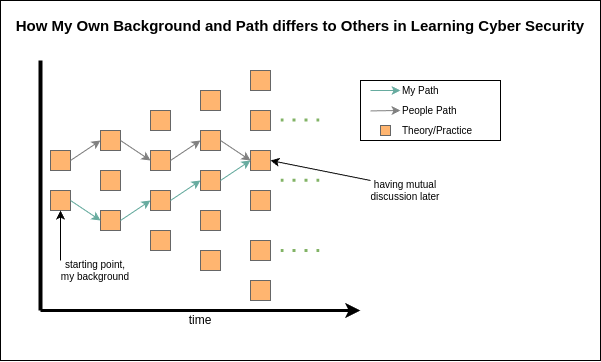

The diagram above was exported from draw.io. Its source (the exported page's mxGraphModel, read from the mxfile embedded in the PNG):
<mxGraphModel dx="730" dy="487" grid="1" gridSize="10" guides="1" tooltips="1" connect="1" arrows="1" fold="1" page="1" pageScale="1" pageWidth="1169" pageHeight="827" math="0" shadow="0">
  <root>
    <mxCell id="0" />
    <mxCell id="1" parent="0" />
    <mxCell id="DiGOYPERcLBxTuMjYQXi-53" value="" style="rounded=0;whiteSpace=wrap;html=1;" vertex="1" parent="1">
      <mxGeometry x="40" y="40" width="600" height="360" as="geometry" />
    </mxCell>
    <mxCell id="DiGOYPERcLBxTuMjYQXi-5" value="" style="rounded=1;whiteSpace=wrap;html=1;fillColor=#FFB570;strokeColor=#666666;arcSize=0;fontColor=#333333;" vertex="1" parent="1">
      <mxGeometry x="140" y="250" width="20" height="20" as="geometry" />
    </mxCell>
    <mxCell id="DiGOYPERcLBxTuMjYQXi-7" value="" style="rounded=1;whiteSpace=wrap;html=1;fillColor=#FFB570;strokeColor=#666666;arcSize=0;fontColor=#333333;" vertex="1" parent="1">
      <mxGeometry x="140" y="210" width="20" height="20" as="geometry" />
    </mxCell>
    <mxCell id="DiGOYPERcLBxTuMjYQXi-8" value="" style="rounded=1;whiteSpace=wrap;html=1;fillColor=#FFB570;strokeColor=#666666;arcSize=0;fontColor=#333333;" vertex="1" parent="1">
      <mxGeometry x="240" y="290" width="20" height="20" as="geometry" />
    </mxCell>
    <mxCell id="DiGOYPERcLBxTuMjYQXi-9" value="" style="rounded=1;whiteSpace=wrap;html=1;fillColor=#FFB570;strokeColor=#666666;arcSize=0;fontColor=#333333;" vertex="1" parent="1">
      <mxGeometry x="240" y="250" width="20" height="20" as="geometry" />
    </mxCell>
    <mxCell id="DiGOYPERcLBxTuMjYQXi-10" value="" style="rounded=1;whiteSpace=wrap;html=1;fillColor=#FFB570;strokeColor=#666666;arcSize=0;fontColor=#333333;" vertex="1" parent="1">
      <mxGeometry x="240" y="210" width="20" height="20" as="geometry" />
    </mxCell>
    <mxCell id="DiGOYPERcLBxTuMjYQXi-11" value="" style="rounded=1;whiteSpace=wrap;html=1;fillColor=#FFB570;strokeColor=#666666;arcSize=0;fontColor=#333333;" vertex="1" parent="1">
      <mxGeometry x="190" y="190" width="20" height="20" as="geometry" />
    </mxCell>
    <mxCell id="DiGOYPERcLBxTuMjYQXi-12" value="" style="rounded=1;whiteSpace=wrap;html=1;fillColor=#FFB570;strokeColor=#666666;arcSize=0;fontColor=#333333;" vertex="1" parent="1">
      <mxGeometry x="190" y="150" width="20" height="20" as="geometry" />
    </mxCell>
    <mxCell id="DiGOYPERcLBxTuMjYQXi-13" value="" style="rounded=1;whiteSpace=wrap;html=1;fillColor=#FFB570;strokeColor=#666666;arcSize=0;fontColor=#333333;" vertex="1" parent="1">
      <mxGeometry x="240" y="170" width="20" height="20" as="geometry" />
    </mxCell>
    <mxCell id="DiGOYPERcLBxTuMjYQXi-14" value="" style="rounded=1;whiteSpace=wrap;html=1;fillColor=#FFB570;strokeColor=#666666;arcSize=0;fontColor=#333333;" vertex="1" parent="1">
      <mxGeometry x="190" y="270" width="20" height="20" as="geometry" />
    </mxCell>
    <mxCell id="DiGOYPERcLBxTuMjYQXi-15" value="" style="rounded=1;whiteSpace=wrap;html=1;fillColor=#FFB570;strokeColor=#666666;arcSize=0;fontColor=#333333;" vertex="1" parent="1">
      <mxGeometry x="190" y="230" width="20" height="20" as="geometry" />
    </mxCell>
    <mxCell id="DiGOYPERcLBxTuMjYQXi-16" value="" style="rounded=1;whiteSpace=wrap;html=1;fillColor=#FFB570;strokeColor=#666666;arcSize=0;fontColor=#333333;" vertex="1" parent="1">
      <mxGeometry x="240" y="130" width="20" height="20" as="geometry" />
    </mxCell>
    <mxCell id="DiGOYPERcLBxTuMjYQXi-17" value="" style="rounded=1;whiteSpace=wrap;html=1;fillColor=#FFB570;strokeColor=#666666;arcSize=0;fontColor=#333333;" vertex="1" parent="1">
      <mxGeometry x="140" y="170" width="20" height="20" as="geometry" />
    </mxCell>
    <mxCell id="DiGOYPERcLBxTuMjYQXi-18" value="" style="rounded=1;whiteSpace=wrap;html=1;fillColor=#FFB570;strokeColor=#666666;arcSize=0;fontColor=#333333;" vertex="1" parent="1">
      <mxGeometry x="90" y="230" width="20" height="20" as="geometry" />
    </mxCell>
    <mxCell id="DiGOYPERcLBxTuMjYQXi-19" value="" style="rounded=1;whiteSpace=wrap;html=1;fillColor=#FFB570;strokeColor=#666666;arcSize=0;fontColor=#333333;" vertex="1" parent="1">
      <mxGeometry x="90" y="190" width="20" height="20" as="geometry" />
    </mxCell>
    <mxCell id="DiGOYPERcLBxTuMjYQXi-24" value="" style="endArrow=none;dashed=1;html=1;dashPattern=1 3;strokeWidth=3;rounded=0;fillColor=#d5e8d4;strokeColor=#82b366;" edge="1" parent="1">
      <mxGeometry width="50" height="50" relative="1" as="geometry">
        <mxPoint x="320" y="159.52" as="sourcePoint" />
        <mxPoint x="360" y="159.52" as="targetPoint" />
      </mxGeometry>
    </mxCell>
    <mxCell id="DiGOYPERcLBxTuMjYQXi-25" value="" style="endArrow=none;dashed=1;html=1;dashPattern=1 3;strokeWidth=3;rounded=0;fillColor=#d5e8d4;strokeColor=#82b366;" edge="1" parent="1">
      <mxGeometry width="50" height="50" relative="1" as="geometry">
        <mxPoint x="320" y="219.76000000000002" as="sourcePoint" />
        <mxPoint x="360" y="219.76000000000002" as="targetPoint" />
      </mxGeometry>
    </mxCell>
    <mxCell id="DiGOYPERcLBxTuMjYQXi-26" value="" style="endArrow=none;dashed=1;html=1;dashPattern=1 3;strokeWidth=3;rounded=0;fillColor=#d5e8d4;strokeColor=#82b366;" edge="1" parent="1">
      <mxGeometry width="50" height="50" relative="1" as="geometry">
        <mxPoint x="320" y="290" as="sourcePoint" />
        <mxPoint x="360" y="290" as="targetPoint" />
      </mxGeometry>
    </mxCell>
    <mxCell id="DiGOYPERcLBxTuMjYQXi-27" value="time" style="text;html=1;align=center;verticalAlign=middle;whiteSpace=wrap;rounded=0;" vertex="1" parent="1">
      <mxGeometry x="210" y="350" width="60" height="20" as="geometry" />
    </mxCell>
    <mxCell id="DiGOYPERcLBxTuMjYQXi-30" value="" style="endArrow=classic;html=1;rounded=0;entryX=0.5;entryY=1;entryDx=0;entryDy=0;" edge="1" parent="1" target="DiGOYPERcLBxTuMjYQXi-18">
      <mxGeometry width="50" height="50" relative="1" as="geometry">
        <mxPoint x="100" y="300" as="sourcePoint" />
        <mxPoint x="100" y="230" as="targetPoint" />
      </mxGeometry>
    </mxCell>
    <mxCell id="DiGOYPERcLBxTuMjYQXi-21" value="" style="endArrow=classic;html=1;rounded=0;strokeWidth=3;" edge="1" parent="1">
      <mxGeometry width="50" height="50" relative="1" as="geometry">
        <mxPoint x="80" y="350" as="sourcePoint" />
        <mxPoint x="400" y="350" as="targetPoint" />
      </mxGeometry>
    </mxCell>
    <mxCell id="DiGOYPERcLBxTuMjYQXi-22" value="" style="endArrow=none;html=1;rounded=0;strokeWidth=4;" edge="1" parent="1">
      <mxGeometry width="50" height="50" relative="1" as="geometry">
        <mxPoint x="80" y="100" as="sourcePoint" />
        <mxPoint x="80" y="350" as="targetPoint" />
      </mxGeometry>
    </mxCell>
    <mxCell id="DiGOYPERcLBxTuMjYQXi-31" value="starting point,&lt;div&gt;my background&lt;/div&gt;" style="text;html=1;align=center;verticalAlign=middle;whiteSpace=wrap;rounded=0;fontSize=10;" vertex="1" parent="1">
      <mxGeometry x="90" y="300" width="90" height="20" as="geometry" />
    </mxCell>
    <mxCell id="DiGOYPERcLBxTuMjYQXi-35" value="" style="endArrow=classic;html=1;rounded=0;strokeColor=#67AB9F;strokeWidth=1;exitX=1;exitY=0.5;exitDx=0;exitDy=0;entryX=0;entryY=0.5;entryDx=0;entryDy=0;" edge="1" parent="1" source="DiGOYPERcLBxTuMjYQXi-5" target="DiGOYPERcLBxTuMjYQXi-15">
      <mxGeometry width="50" height="50" relative="1" as="geometry">
        <mxPoint x="120" y="220" as="sourcePoint" />
        <mxPoint x="150" y="200" as="targetPoint" />
      </mxGeometry>
    </mxCell>
    <mxCell id="DiGOYPERcLBxTuMjYQXi-37" value="" style="endArrow=classic;html=1;rounded=0;strokeColor=#67AB9F;strokeWidth=1;exitX=1;exitY=0.5;exitDx=0;exitDy=0;entryX=0;entryY=0.5;entryDx=0;entryDy=0;" edge="1" parent="1" source="DiGOYPERcLBxTuMjYQXi-15" target="DiGOYPERcLBxTuMjYQXi-10">
      <mxGeometry width="50" height="50" relative="1" as="geometry">
        <mxPoint x="240" y="200" as="sourcePoint" />
        <mxPoint x="270" y="180" as="targetPoint" />
      </mxGeometry>
    </mxCell>
    <mxCell id="DiGOYPERcLBxTuMjYQXi-39" value="" style="endArrow=classic;html=1;rounded=0;strokeColor=#67AB9F;strokeWidth=1;exitX=1;exitY=0.5;exitDx=0;exitDy=0;entryX=0;entryY=0.5;entryDx=0;entryDy=0;" edge="1" parent="1" source="DiGOYPERcLBxTuMjYQXi-18" target="DiGOYPERcLBxTuMjYQXi-5">
      <mxGeometry width="50" height="50" relative="1" as="geometry">
        <mxPoint x="140" y="240" as="sourcePoint" />
        <mxPoint x="170" y="260" as="targetPoint" />
      </mxGeometry>
    </mxCell>
    <mxCell id="DiGOYPERcLBxTuMjYQXi-40" value="" style="endArrow=classic;html=1;rounded=0;strokeColor=#808080;strokeWidth=1;exitX=1;exitY=0.5;exitDx=0;exitDy=0;entryX=0;entryY=0.5;entryDx=0;entryDy=0;" edge="1" parent="1" source="DiGOYPERcLBxTuMjYQXi-17" target="DiGOYPERcLBxTuMjYQXi-11">
      <mxGeometry width="50" height="50" relative="1" as="geometry">
        <mxPoint x="130" y="250" as="sourcePoint" />
        <mxPoint x="160" y="270" as="targetPoint" />
      </mxGeometry>
    </mxCell>
    <mxCell id="DiGOYPERcLBxTuMjYQXi-41" value="" style="endArrow=classic;html=1;rounded=0;strokeColor=#808080;strokeWidth=1;exitX=1;exitY=0.5;exitDx=0;exitDy=0;entryX=0;entryY=0.5;entryDx=0;entryDy=0;" edge="1" parent="1" source="DiGOYPERcLBxTuMjYQXi-19" target="DiGOYPERcLBxTuMjYQXi-17">
      <mxGeometry width="50" height="50" relative="1" as="geometry">
        <mxPoint x="190" y="270" as="sourcePoint" />
        <mxPoint x="220" y="250" as="targetPoint" />
      </mxGeometry>
    </mxCell>
    <mxCell id="DiGOYPERcLBxTuMjYQXi-55" value="" style="rounded=1;whiteSpace=wrap;html=1;fillColor=#FFB570;strokeColor=#666666;arcSize=0;fontColor=#333333;" vertex="1" parent="1">
      <mxGeometry x="290" y="110" width="20" height="20" as="geometry" />
    </mxCell>
    <mxCell id="DiGOYPERcLBxTuMjYQXi-56" value="" style="rounded=1;whiteSpace=wrap;html=1;fillColor=#FFB570;strokeColor=#666666;arcSize=0;fontColor=#333333;" vertex="1" parent="1">
      <mxGeometry x="290" y="150" width="20" height="20" as="geometry" />
    </mxCell>
    <mxCell id="DiGOYPERcLBxTuMjYQXi-57" value="" style="rounded=1;whiteSpace=wrap;html=1;fillColor=#FFB570;strokeColor=#666666;arcSize=0;fontColor=#333333;" vertex="1" parent="1">
      <mxGeometry x="290" y="190" width="20" height="20" as="geometry" />
    </mxCell>
    <mxCell id="DiGOYPERcLBxTuMjYQXi-58" value="" style="rounded=1;whiteSpace=wrap;html=1;fillColor=#FFB570;strokeColor=#666666;arcSize=0;fontColor=#333333;" vertex="1" parent="1">
      <mxGeometry x="290" y="230" width="20" height="20" as="geometry" />
    </mxCell>
    <mxCell id="DiGOYPERcLBxTuMjYQXi-59" value="" style="rounded=1;whiteSpace=wrap;html=1;fillColor=#FFB570;strokeColor=#666666;arcSize=0;fontColor=#333333;" vertex="1" parent="1">
      <mxGeometry x="290" y="280" width="20" height="20" as="geometry" />
    </mxCell>
    <mxCell id="DiGOYPERcLBxTuMjYQXi-60" value="" style="rounded=1;whiteSpace=wrap;html=1;fillColor=#FFB570;strokeColor=#666666;arcSize=0;fontColor=#333333;" vertex="1" parent="1">
      <mxGeometry x="290" y="320" width="20" height="20" as="geometry" />
    </mxCell>
    <mxCell id="DiGOYPERcLBxTuMjYQXi-62" value="" style="endArrow=classic;html=1;rounded=0;strokeColor=#808080;strokeWidth=1;exitX=1;exitY=0.5;exitDx=0;exitDy=0;entryX=0;entryY=0.5;entryDx=0;entryDy=0;" edge="1" parent="1" source="DiGOYPERcLBxTuMjYQXi-11" target="DiGOYPERcLBxTuMjYQXi-13">
      <mxGeometry width="50" height="50" relative="1" as="geometry">
        <mxPoint x="190" y="200" as="sourcePoint" />
        <mxPoint x="220" y="220" as="targetPoint" />
      </mxGeometry>
    </mxCell>
    <mxCell id="DiGOYPERcLBxTuMjYQXi-63" value="" style="endArrow=classic;html=1;rounded=0;strokeColor=#808080;strokeWidth=1;exitX=1;exitY=0.5;exitDx=0;exitDy=0;entryX=0;entryY=0.5;entryDx=0;entryDy=0;" edge="1" parent="1" source="DiGOYPERcLBxTuMjYQXi-13" target="DiGOYPERcLBxTuMjYQXi-57">
      <mxGeometry width="50" height="50" relative="1" as="geometry">
        <mxPoint x="250" y="220" as="sourcePoint" />
        <mxPoint x="280" y="200" as="targetPoint" />
      </mxGeometry>
    </mxCell>
    <mxCell id="DiGOYPERcLBxTuMjYQXi-64" value="" style="endArrow=classic;html=1;rounded=0;strokeColor=#67AB9F;strokeWidth=1;exitX=1;exitY=0.5;exitDx=0;exitDy=0;entryX=0;entryY=0.5;entryDx=0;entryDy=0;" edge="1" parent="1" source="DiGOYPERcLBxTuMjYQXi-10" target="DiGOYPERcLBxTuMjYQXi-57">
      <mxGeometry width="50" height="50" relative="1" as="geometry">
        <mxPoint x="240" y="240" as="sourcePoint" />
        <mxPoint x="270" y="220" as="targetPoint" />
      </mxGeometry>
    </mxCell>
    <mxCell id="DiGOYPERcLBxTuMjYQXi-42" value="" style="rounded=0;whiteSpace=wrap;html=1;" vertex="1" parent="1">
      <mxGeometry x="400" y="120" width="140" height="60" as="geometry" />
    </mxCell>
    <mxCell id="DiGOYPERcLBxTuMjYQXi-44" value="" style="endArrow=classic;html=1;rounded=0;strokeColor=#67AB9F;strokeWidth=1;exitX=1;exitY=0.5;exitDx=0;exitDy=0;" edge="1" parent="1">
      <mxGeometry width="50" height="50" relative="1" as="geometry">
        <mxPoint x="410" y="130" as="sourcePoint" />
        <mxPoint x="440" y="130" as="targetPoint" />
      </mxGeometry>
    </mxCell>
    <mxCell id="DiGOYPERcLBxTuMjYQXi-45" value="" style="endArrow=classic;html=1;rounded=0;strokeColor=#808080;strokeWidth=1;exitX=1;exitY=0.5;exitDx=0;exitDy=0;" edge="1" parent="1">
      <mxGeometry width="50" height="50" relative="1" as="geometry">
        <mxPoint x="410" y="150.39999999999998" as="sourcePoint" />
        <mxPoint x="440" y="150" as="targetPoint" />
      </mxGeometry>
    </mxCell>
    <mxCell id="DiGOYPERcLBxTuMjYQXi-46" value="My Path" style="text;html=1;align=left;verticalAlign=middle;whiteSpace=wrap;rounded=0;fontSize=10;" vertex="1" parent="1">
      <mxGeometry x="440" y="120" width="60" height="20" as="geometry" />
    </mxCell>
    <mxCell id="DiGOYPERcLBxTuMjYQXi-47" value="People Path" style="text;html=1;align=left;verticalAlign=middle;whiteSpace=wrap;rounded=0;fontSize=10;" vertex="1" parent="1">
      <mxGeometry x="440" y="140" width="80" height="20" as="geometry" />
    </mxCell>
    <mxCell id="DiGOYPERcLBxTuMjYQXi-48" value="" style="rounded=1;whiteSpace=wrap;html=1;fillColor=#FFB570;strokeColor=#666666;arcSize=0;fontColor=#333333;" vertex="1" parent="1">
      <mxGeometry x="420" y="165" width="10" height="10" as="geometry" />
    </mxCell>
    <mxCell id="DiGOYPERcLBxTuMjYQXi-49" value="Theory/Practice" style="text;html=1;align=left;verticalAlign=middle;whiteSpace=wrap;rounded=0;fontSize=10;" vertex="1" parent="1">
      <mxGeometry x="440" y="160" width="80" height="20" as="geometry" />
    </mxCell>
    <mxCell id="DiGOYPERcLBxTuMjYQXi-52" value="&lt;span&gt;&lt;b&gt;How My Own Background and Path differs to Others in Learning Cyber Security&lt;/b&gt;&lt;/span&gt;" style="text;html=1;align=center;verticalAlign=middle;whiteSpace=wrap;rounded=0;fontSize=15;" vertex="1" parent="1">
      <mxGeometry x="50" y="50" width="580" height="30" as="geometry" />
    </mxCell>
    <mxCell id="DiGOYPERcLBxTuMjYQXi-65" value="" style="endArrow=classic;html=1;rounded=0;entryX=1;entryY=0.5;entryDx=0;entryDy=0;" edge="1" parent="1" target="DiGOYPERcLBxTuMjYQXi-57">
      <mxGeometry width="50" height="50" relative="1" as="geometry">
        <mxPoint x="410" y="220" as="sourcePoint" />
        <mxPoint x="120" y="270" as="targetPoint" />
      </mxGeometry>
    </mxCell>
    <mxCell id="DiGOYPERcLBxTuMjYQXi-66" value="having mutual discussion later" style="text;html=1;align=center;verticalAlign=middle;whiteSpace=wrap;rounded=0;fontSize=10;" vertex="1" parent="1">
      <mxGeometry x="400" y="220" width="90" height="20" as="geometry" />
    </mxCell>
  </root>
</mxGraphModel>